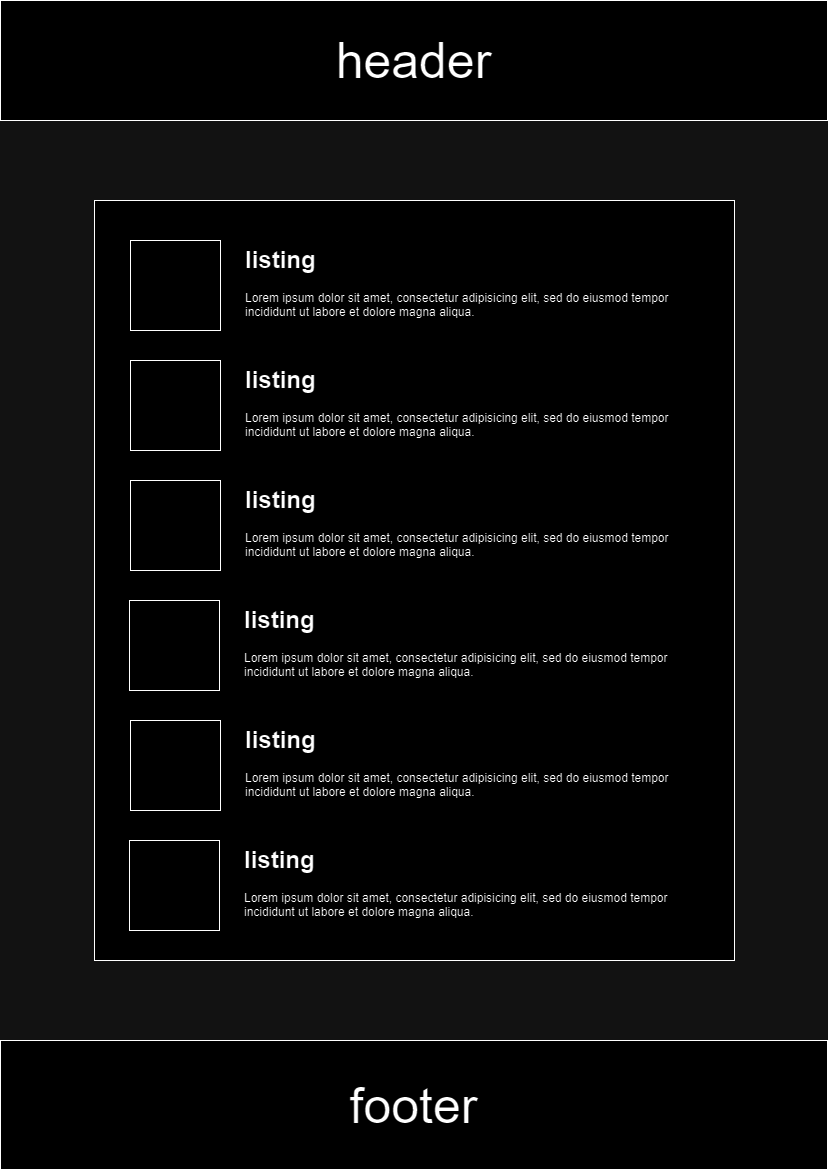

The diagram above was exported from draw.io. Its source (the exported page's mxGraphModel, read from the mxfile embedded in the PNG):
<mxGraphModel dx="1050" dy="534" grid="1" gridSize="10" guides="1" tooltips="1" connect="1" arrows="1" fold="1" page="1" pageScale="1" pageWidth="827" pageHeight="1169" math="0" shadow="0">
  <root>
    <mxCell id="0" />
    <mxCell id="1" parent="0" />
    <mxCell id="Mkb8r8xMHxlWbNVpD2KM-2" value="header" style="rounded=0;whiteSpace=wrap;html=1;fontSize=50;" parent="1" vertex="1">
      <mxGeometry width="827" height="120" as="geometry" />
    </mxCell>
    <mxCell id="Mkb8r8xMHxlWbNVpD2KM-4" value="footer" style="rounded=0;whiteSpace=wrap;html=1;fontSize=50;" parent="1" vertex="1">
      <mxGeometry y="1040" width="827" height="129" as="geometry" />
    </mxCell>
    <mxCell id="Mkb8r8xMHxlWbNVpD2KM-8" value="" style="rounded=0;whiteSpace=wrap;html=1;" parent="1" vertex="1">
      <mxGeometry x="94" y="200" width="640" height="760" as="geometry" />
    </mxCell>
    <mxCell id="SakPfvQWB8vIWQqRpa64-1" value="" style="rounded=0;whiteSpace=wrap;html=1;" parent="1" vertex="1">
      <mxGeometry x="130" y="240" width="90" height="90" as="geometry" />
    </mxCell>
    <mxCell id="SakPfvQWB8vIWQqRpa64-2" value="&lt;h1&gt;listing&lt;/h1&gt;&lt;p&gt;Lorem ipsum dolor sit amet, consectetur adipisicing elit, sed do eiusmod tempor incididunt ut labore et dolore magna aliqua.&lt;/p&gt;" style="text;html=1;strokeColor=none;fillColor=none;spacing=5;spacingTop=-20;whiteSpace=wrap;overflow=hidden;rounded=0;" parent="1" vertex="1">
      <mxGeometry x="240" y="240" width="460" height="90" as="geometry" />
    </mxCell>
    <mxCell id="SakPfvQWB8vIWQqRpa64-10" value="" style="rounded=0;whiteSpace=wrap;html=1;" parent="1" vertex="1">
      <mxGeometry x="130" y="360" width="90" height="90" as="geometry" />
    </mxCell>
    <mxCell id="SakPfvQWB8vIWQqRpa64-11" value="&lt;h1&gt;listing&lt;/h1&gt;&lt;p&gt;Lorem ipsum dolor sit amet, consectetur adipisicing elit, sed do eiusmod tempor incididunt ut labore et dolore magna aliqua.&lt;/p&gt;" style="text;html=1;strokeColor=none;fillColor=none;spacing=5;spacingTop=-20;whiteSpace=wrap;overflow=hidden;rounded=0;" parent="1" vertex="1">
      <mxGeometry x="240" y="360" width="460" height="90" as="geometry" />
    </mxCell>
    <mxCell id="SakPfvQWB8vIWQqRpa64-12" value="" style="rounded=0;whiteSpace=wrap;html=1;" parent="1" vertex="1">
      <mxGeometry x="130" y="480" width="90" height="90" as="geometry" />
    </mxCell>
    <mxCell id="SakPfvQWB8vIWQqRpa64-13" value="&lt;h1&gt;listing&lt;/h1&gt;&lt;p&gt;Lorem ipsum dolor sit amet, consectetur adipisicing elit, sed do eiusmod tempor incididunt ut labore et dolore magna aliqua.&lt;/p&gt;" style="text;html=1;strokeColor=none;fillColor=none;spacing=5;spacingTop=-20;whiteSpace=wrap;overflow=hidden;rounded=0;" parent="1" vertex="1">
      <mxGeometry x="240" y="480" width="460" height="90" as="geometry" />
    </mxCell>
    <mxCell id="SakPfvQWB8vIWQqRpa64-14" value="" style="rounded=0;whiteSpace=wrap;html=1;" parent="1" vertex="1">
      <mxGeometry x="129" y="600" width="90" height="90" as="geometry" />
    </mxCell>
    <mxCell id="SakPfvQWB8vIWQqRpa64-15" value="&lt;h1&gt;listing&lt;/h1&gt;&lt;p&gt;Lorem ipsum dolor sit amet, consectetur adipisicing elit, sed do eiusmod tempor incididunt ut labore et dolore magna aliqua.&lt;/p&gt;" style="text;html=1;strokeColor=none;fillColor=none;spacing=5;spacingTop=-20;whiteSpace=wrap;overflow=hidden;rounded=0;" parent="1" vertex="1">
      <mxGeometry x="239" y="600" width="460" height="90" as="geometry" />
    </mxCell>
    <mxCell id="SakPfvQWB8vIWQqRpa64-16" value="" style="rounded=0;whiteSpace=wrap;html=1;" parent="1" vertex="1">
      <mxGeometry x="130" y="720" width="90" height="90" as="geometry" />
    </mxCell>
    <mxCell id="SakPfvQWB8vIWQqRpa64-17" value="&lt;h1&gt;listing&lt;/h1&gt;&lt;p&gt;Lorem ipsum dolor sit amet, consectetur adipisicing elit, sed do eiusmod tempor incididunt ut labore et dolore magna aliqua.&lt;/p&gt;" style="text;html=1;strokeColor=none;fillColor=none;spacing=5;spacingTop=-20;whiteSpace=wrap;overflow=hidden;rounded=0;" parent="1" vertex="1">
      <mxGeometry x="240" y="720" width="460" height="90" as="geometry" />
    </mxCell>
    <mxCell id="SakPfvQWB8vIWQqRpa64-18" value="" style="rounded=0;whiteSpace=wrap;html=1;" parent="1" vertex="1">
      <mxGeometry x="129" y="840" width="90" height="90" as="geometry" />
    </mxCell>
    <mxCell id="SakPfvQWB8vIWQqRpa64-19" value="&lt;h1&gt;listing&lt;/h1&gt;&lt;p&gt;Lorem ipsum dolor sit amet, consectetur adipisicing elit, sed do eiusmod tempor incididunt ut labore et dolore magna aliqua.&lt;/p&gt;" style="text;html=1;strokeColor=none;fillColor=none;spacing=5;spacingTop=-20;whiteSpace=wrap;overflow=hidden;rounded=0;" parent="1" vertex="1">
      <mxGeometry x="239" y="840" width="460" height="90" as="geometry" />
    </mxCell>
  </root>
</mxGraphModel>